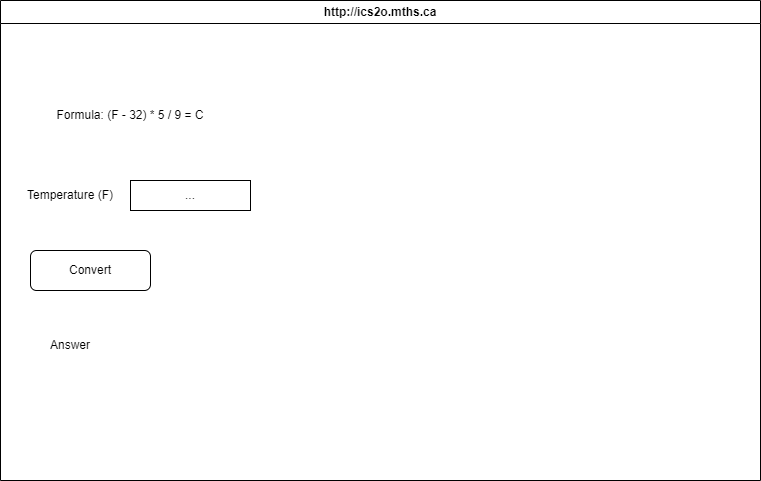

The diagram above was exported from draw.io. Its source (the exported page's mxGraphModel, read from the mxfile embedded in the PNG):
<mxGraphModel dx="1726" dy="666" grid="1" gridSize="10" guides="1" tooltips="1" connect="1" arrows="1" fold="1" page="1" pageScale="1" pageWidth="850" pageHeight="1100" math="0" shadow="0">
  <root>
    <mxCell id="0" />
    <mxCell id="1" parent="0" />
    <mxCell id="7" value="http://ics2o.mths.ca" style="swimlane;whiteSpace=wrap;html=1;" parent="1" vertex="1">
      <mxGeometry x="40" y="40" width="760" height="480" as="geometry" />
    </mxCell>
    <mxCell id="8" value="Formula: (F - 32) * 5 / 9 = C" style="text;html=1;strokeColor=none;fillColor=none;align=center;verticalAlign=middle;whiteSpace=wrap;rounded=0;" vertex="1" parent="7">
      <mxGeometry x="40" y="100" width="180" height="30" as="geometry" />
    </mxCell>
    <mxCell id="9" value="Temperature (F)" style="text;html=1;strokeColor=none;fillColor=none;align=center;verticalAlign=middle;whiteSpace=wrap;rounded=0;" vertex="1" parent="7">
      <mxGeometry x="10" y="180" width="120" height="30" as="geometry" />
    </mxCell>
    <mxCell id="10" value="..." style="rounded=0;whiteSpace=wrap;html=1;" vertex="1" parent="7">
      <mxGeometry x="130" y="180" width="120" height="30" as="geometry" />
    </mxCell>
    <mxCell id="11" value="Convert" style="rounded=1;whiteSpace=wrap;html=1;" vertex="1" parent="7">
      <mxGeometry x="30" y="250" width="120" height="40" as="geometry" />
    </mxCell>
    <mxCell id="12" value="Answer" style="text;html=1;strokeColor=none;fillColor=none;align=center;verticalAlign=middle;whiteSpace=wrap;rounded=0;" vertex="1" parent="7">
      <mxGeometry x="40" y="330" width="60" height="30" as="geometry" />
    </mxCell>
  </root>
</mxGraphModel>